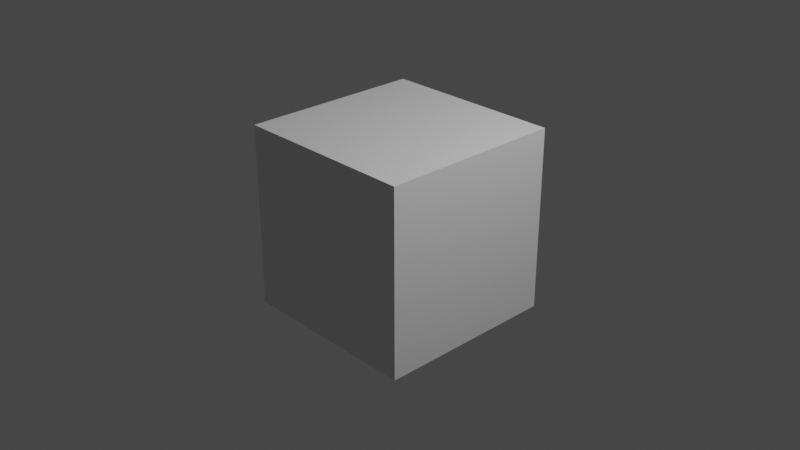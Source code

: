 # Source: utils.blend  (saved by Blender 3.0.33; exported with 4.5.12 LTS)
import bpy
from mathutils import Matrix  # noqa: F401  (used for matrix-valued properties, if any)

bpy.ops.wm.read_factory_settings(use_empty=True)
scene = bpy.context.scene
scene.name = 'Scene'

# ---- collections
col_collection = bpy.data.collections.new('Collection'); scene.collection.children.link(col_collection)

# ---- materials (node trees are filled in below, after node groups)
mat_material = bpy.data.materials.new('Material')
mat_material.alpha_threshold = 0.0
mat_material.use_transparent_shadow = False
mat_material.line_color = (0.0, 0.0, 0.0, 1.0)

# ---- node groups
ng_adjt_bound = bpy.data.node_groups.new('adjt_bound', 'GeometryNodeTree')
_s = ng_adjt_bound.interface.new_socket(name='Geometry', in_out='OUTPUT', socket_type='NodeSocketGeometry')
_s = ng_adjt_bound.interface.new_socket(name='Geometry', in_out='INPUT', socket_type='NodeSocketGeometry')
ng_adjt_bound.is_modifier = True
_N = ng_adjt_bound.nodes; _L = ng_adjt_bound.links
n0 = _N.new('NodeGroupInput'); n0.name = 'Group Input'; n0.location = (-340, 0)
n1 = _N.new('NodeGroupOutput'); n1.name = 'Group Output'; n1.location = (200, 0)
n2 = _N.new('GeometryNodeBoundBox'); n2.name = 'Bounding Box'; n2.location = (-42, 34)
n3 = _N.new('GeometryNodeRealizeInstances'); n3.name = 'Realize Instances'; n3.location = (0, 0)
_L.new(n3.outputs[0], n2.inputs[0])
_L.new(n2.outputs[0], n1.inputs[0])
_L.new(n0.outputs[0], n3.inputs[0])
n1.is_active_output = True
ng_adjt_to_radius = bpy.data.node_groups.new('adjt_to_radius', 'GeometryNodeTree')
_s = ng_adjt_to_radius.interface.new_socket(name='Vector', in_out='OUTPUT', socket_type='NodeSocketVector')
_s.min_value = 0.0
_s.max_value = 0.0
_s = ng_adjt_to_radius.interface.new_socket(name='Vector', in_out='INPUT', socket_type='NodeSocketVector')
_s.min_value = -1e+04
_s.max_value = 1e+04
_N = ng_adjt_to_radius.nodes; _L = ng_adjt_to_radius.links
n0 = _N.new('ShaderNodeMath'); n0.name = 'Math.009'; n0.location = (2, -70)
n0.hide = True
n0.operation = 'RADIANS'
n0.inputs[2].default_value = 0.0
n1 = _N.new('ShaderNodeMath'); n1.name = 'Math.016'; n1.location = (2, 70)
n1.hide = True
n1.operation = 'RADIANS'
n1.inputs[2].default_value = 0.0
n2 = _N.new('ShaderNodeMath'); n2.name = 'Math.017'; n2.location = (2, -4)
n2.hide = True
n2.operation = 'RADIANS'
n2.inputs[2].default_value = 0.0
n3 = _N.new('ShaderNodeSeparateXYZ'); n3.name = 'Separate XYZ'; n3.location = (-183, 41)
n4 = _N.new('ShaderNodeCombineXYZ'); n4.name = 'Combine XYZ.003'; n4.location = (183, 49)
n5 = _N.new('NodeGroupInput'); n5.name = 'Group Input'; n5.location = (-383, 0)
n6 = _N.new('NodeGroupOutput'); n6.name = 'Group Output'; n6.location = (373, 0)
_L.new(n4.outputs[0], n6.inputs[0])
_L.new(n5.outputs[0], n3.inputs[0])
_L.new(n3.outputs[0], n1.inputs[0])
_L.new(n3.outputs[1], n2.inputs[0])
_L.new(n3.outputs[2], n0.inputs[0])
_L.new(n1.outputs[0], n4.inputs[0])
_L.new(n2.outputs[0], n4.inputs[1])
_L.new(n0.outputs[0], n4.inputs[2])
n6.is_active_output = True
ng_adjt_get_size = bpy.data.node_groups.new('adjt_get_size', 'GeometryNodeTree')
_s = ng_adjt_get_size.interface.new_socket(name='Size', in_out='OUTPUT', socket_type='NodeSocketVector')
_s.min_value = 0.0
_s.max_value = 0.0
_s = ng_adjt_get_size.interface.new_socket(name='size x', in_out='OUTPUT', socket_type='NodeSocketFloat')
_s.min_value = 0.0
_s.max_value = 0.0
_s = ng_adjt_get_size.interface.new_socket(name='size y', in_out='OUTPUT', socket_type='NodeSocketFloat')
_s.min_value = 0.0
_s.max_value = 0.0
_s = ng_adjt_get_size.interface.new_socket(name='size z', in_out='OUTPUT', socket_type='NodeSocketFloat')
_s.min_value = 0.0
_s.max_value = 0.0
_s = ng_adjt_get_size.interface.new_socket(name='0.5 X', in_out='OUTPUT', socket_type='NodeSocketFloat')
_s.min_value = 0.0
_s.max_value = 0.0
_s = ng_adjt_get_size.interface.new_socket(name='0.5 Y', in_out='OUTPUT', socket_type='NodeSocketFloat')
_s.min_value = 0.0
_s.max_value = 0.0
_s = ng_adjt_get_size.interface.new_socket(name='0.5 Z', in_out='OUTPUT', socket_type='NodeSocketFloat')
_s.min_value = 0.0
_s.max_value = 0.0
_s = ng_adjt_get_size.interface.new_socket(name='Middle', in_out='OUTPUT', socket_type='NodeSocketVector')
_s.min_value = 0.0
_s.max_value = 0.0
_s = ng_adjt_get_size.interface.new_socket(name='Geometry', in_out='INPUT', socket_type='NodeSocketGeometry')
_N = ng_adjt_get_size.nodes; _L = ng_adjt_get_size.links
n0 = _N.new('ShaderNodeVectorMath'); n0.name = 'Vector Math.001'; n0.location = (150, -189)
n1 = _N.new('ShaderNodeVectorMath'); n1.name = 'Vector Math.002'; n1.location = (321, -191)
n1.operation = 'DIVIDE'
n1.inputs[1].default_value = (2.0, 2.0, 2.0)
n2 = _N.new('NodeGroupOutput'); n2.name = 'Group Output'; n2.location = (730, 44)
n3 = _N.new('ShaderNodeSeparateXYZ'); n3.name = 'Separate XYZ.003'; n3.location = (432, 8)
n4 = _N.new('ShaderNodeVectorMath'); n4.name = 'Vector Math'; n4.location = (42, 193)
n4.operation = 'SUBTRACT'
n5 = _N.new('ShaderNodeVectorMath'); n5.name = 'Vector Math.003'; n5.location = (252, 42)
n5.operation = 'DIVIDE'
n5.inputs[1].default_value = (2.0, 2.0, 2.0)
n6 = _N.new('GeometryNodeBoundBox'); n6.name = 'Bounding Box'; n6.location = (-181, 32)
n7 = _N.new('NodeGroupInput'); n7.name = 'Group Input'; n7.location = (-481, -33)
n8 = _N.new('NodeReroute'); n8.name = 'Reroute'; n8.location = (320, 75)
n8.width = 16
n8.socket_idname = 'NodeSocketVector'
n9 = _N.new('ShaderNodeSeparateXYZ'); n9.name = 'Separate XYZ.002'; n9.location = (423, 215)
n10 = _N.new('GeometryNodeRealizeInstances'); n10.name = 'Realize Instances'; n10.location = (0, 0)
_L.new(n8.outputs[0], n9.inputs[0])
_L.new(n9.outputs[0], n2.inputs[1])
_L.new(n9.outputs[2], n2.inputs[3])
_L.new(n6.outputs[1], n4.inputs[1])
_L.new(n10.outputs[0], n6.inputs[0])
_L.new(n8.outputs[0], n2.inputs[0])
_L.new(n9.outputs[1], n2.inputs[2])
_L.new(n6.outputs[1], n0.inputs[0])
_L.new(n6.outputs[2], n0.inputs[1])
_L.new(n0.outputs[0], n1.inputs[0])
_L.new(n1.outputs[0], n2.inputs[7])
_L.new(n6.outputs[2], n4.inputs[0])
_L.new(n4.outputs[0], n5.inputs[0])
_L.new(n5.outputs[0], n3.inputs[0])
_L.new(n3.outputs[0], n2.inputs[4])
_L.new(n3.outputs[1], n2.inputs[5])
_L.new(n3.outputs[2], n2.inputs[6])
_L.new(n4.outputs[0], n8.inputs[0])
_L.new(n7.outputs[0], n10.inputs[0])
n2.is_active_output = True
ng_adjt_center = bpy.data.node_groups.new('adjt_center', 'GeometryNodeTree')
_s = ng_adjt_center.interface.new_socket(name='Geometry', in_out='OUTPUT', socket_type='NodeSocketGeometry')
_s = ng_adjt_center.interface.new_socket(name='Geometry', in_out='INPUT', socket_type='NodeSocketGeometry')
ng_adjt_center.is_modifier = True
_N = ng_adjt_center.nodes; _L = ng_adjt_center.links
n0 = _N.new('GeometryNodeTransform'); n0.name = 'Transform.003'; n0.location = (348, 88)
n1 = _N.new('NodeGroupInput'); n1.name = 'Group Input'; n1.location = (-548, 0)
n2 = _N.new('NodeGroupOutput'); n2.name = 'Group Output'; n2.location = (538, 0)
n3 = _N.new('GeometryNodeBoundBox'); n3.name = 'Bounding Box'; n3.location = (-317, -78)
n4 = _N.new('ShaderNodeVectorMath'); n4.name = 'Vector Math.001'; n4.location = (119, -25)
n4.operation = 'MULTIPLY'
n4.inputs[1].default_value = (-1.0, -1.0, -1.0)
n5 = _N.new('GeometryNodeGroup'); n5.name = 'Group'; n5.location = (-96, 7)
n5.node_tree = ng_adjt_get_size
n6 = _N.new('GeometryNodeRealizeInstances'); n6.name = 'Realize Instances'; n6.location = (0, 0)
_L.new(n0.outputs[0], n2.inputs[0])
_L.new(n5.outputs[7], n4.inputs[0])
_L.new(n4.outputs[0], n0.inputs[1])
_L.new(n6.outputs[0], n3.inputs[0])
_L.new(n1.outputs[0], n0.inputs[0])
_L.new(n3.outputs[0], n5.inputs[0])
_L.new(n1.outputs[0], n6.inputs[0])
n2.is_active_output = True
ng_adjt_point_transform = bpy.data.node_groups.new('adjt_point_transform', 'GeometryNodeTree')
_s = ng_adjt_point_transform.interface.new_socket(name='Geometry', in_out='OUTPUT', socket_type='NodeSocketGeometry')
_s = ng_adjt_point_transform.interface.new_socket(name='Geometry', in_out='INPUT', socket_type='NodeSocketGeometry')
_s = ng_adjt_point_transform.interface.new_socket(name='X', in_out='INPUT', socket_type='NodeSocketFloat')
_s.min_value = -1e+04
_s.max_value = 1e+04
_s = ng_adjt_point_transform.interface.new_socket(name='Y', in_out='INPUT', socket_type='NodeSocketFloat')
_s.min_value = -1e+04
_s.max_value = 1e+04
_s = ng_adjt_point_transform.interface.new_socket(name='Z', in_out='INPUT', socket_type='NodeSocketFloat')
_s.min_value = -1e+04
_s.max_value = 1e+04
_s = ng_adjt_point_transform.interface.new_socket(name='Vector', in_out='INPUT', socket_type='NodeSocketVector')
_s.min_value = -1e+04
_s.max_value = 1e+04
ng_adjt_point_transform.is_modifier = True
_N = ng_adjt_point_transform.nodes; _L = ng_adjt_point_transform.links
n0 = _N.new('NodeGroupOutput'); n0.name = 'Group Output'; n0.location = (413, -2)
n1 = _N.new('NodeGroupInput'); n1.name = 'Group Input'; n1.location = (-383, -2)
n2 = _N.new('GeometryNodeSetPosition'); n2.name = 'Set Position'; n2.location = (40, 105)
n3 = _N.new('NodeUndefined'); n3.name = 'Point Rotate'; n3.location = (231, 1)
n3.inputs[1].default_value = ''
n3.inputs[2].default_value = (0.0, 0.0, 1.0)
n3.inputs[3].default_value = ''
n3.inputs[4].default_value = 0.0
n3.inputs[5].default_value = ''
n4 = _N.new('ShaderNodeCombineXYZ'); n4.name = 'Combine XYZ'; n4.location = (-153, -8)
n4.width = 135
_L.new(n1.outputs[1], n4.inputs[0])
_L.new(n1.outputs[2], n4.inputs[1])
_L.new(n1.outputs[3], n4.inputs[2])
_L.new(n3.outputs[0], n0.inputs[0])
_L.new(n1.outputs[4], n3.inputs[6])
_L.new(n2.outputs[0], n3.inputs[0])
_L.new(n4.outputs[0], n2.inputs[2])
_L.new(n1.outputs[0], n2.inputs[0])
n0.is_active_output = True
ng_display = bpy.data.node_groups.new('display', 'GeometryNodeTree')
_s = ng_display.interface.new_socket(name='Geometry', in_out='OUTPUT', socket_type='NodeSocketGeometry')
_s = ng_display.interface.new_socket(name='Geometry', in_out='INPUT', socket_type='NodeSocketGeometry')
ng_display.is_modifier = True
_N = ng_display.nodes; _L = ng_display.links
n0 = _N.new('NodeGroupInput'); n0.name = 'Group Input'; n0.location = (-340, 0)
n1 = _N.new('NodeGroupOutput'); n1.name = 'Group Output'; n1.location = (200, 0)
n2 = _N.new('GeometryNodeGroup'); n2.name = 'Group'; n2.location = (-151, -111)
n2.node_tree = ng_adjt_bound
n3 = _N.new('GeometryNodeGroup'); n3.name = 'Group.004'; n3.location = (48, -316)
n3.node_tree = ng_adjt_to_radius
n3.inputs[0].default_value = (0.0, 0.0, 0.0)
n4 = _N.new('GeometryNodeGroup'); n4.name = 'Group.001'; n4.location = (47, -107)
n4.node_tree = ng_adjt_center
n5 = _N.new('GeometryNodeGroup'); n5.name = 'Group.002'; n5.location = (266, -98)
n5.node_tree = ng_adjt_get_size
n6 = _N.new('GeometryNodeGroup'); n6.name = 'Group.003'; n6.location = (-138, -321)
n6.node_tree = ng_adjt_point_transform
n6.inputs[1].default_value = 0.0
n6.inputs[2].default_value = 0.0
n6.inputs[3].default_value = 0.0
n6.inputs[4].default_value = (0.0, 0.0, 0.0)
_L.new(n0.outputs[0], n1.inputs[0])
n1.is_active_output = True

# ---- material node trees
mat_material.use_nodes = True; mat_material.node_tree.nodes.clear()
_N = mat_material.node_tree.nodes; _L = mat_material.node_tree.links
n0 = _N.new('ShaderNodeOutputMaterial'); n0.name = 'Material Output'; n0.location = (300, 300)
n1 = _N.new('ShaderNodeBsdfPrincipled'); n1.name = 'Principled BSDF'; n1.location = (10, 300)
n1.distribution = 'GGX'
n1.subsurface_method = 'RANDOM_WALK_SKIN'
n1.inputs[2].default_value = 0.4
n1.inputs[3].default_value = 1.45
n1.inputs[27].default_value = (0.0, 0.0, 0.0, 1.0)
n1.inputs[28].default_value = 1.0
_L.new(n1.outputs[0], n0.inputs[0])
n0.is_active_output = True

# ---- world
world_world = bpy.data.worlds.new('World'); scene.world = world_world
world_world.use_nodes = True; world_world.node_tree.nodes.clear()
_N = world_world.node_tree.nodes; _L = world_world.node_tree.links
n0 = _N.new('ShaderNodeOutputWorld'); n0.name = 'World Output'; n0.location = (300, 300)
n1 = _N.new('ShaderNodeBackground'); n1.name = 'Background'; n1.location = (10, 300)
n1.inputs[0].default_value = (0.05088, 0.05088, 0.05088, 1.0)
_L.new(n1.outputs[0], n0.inputs[0])
n0.is_active_output = True
world_world.color = (0.05088, 0.05088, 0.05088)
world_world.use_sun_shadow = False
world_world.sun_shadow_jitter_overblur = 0.0

# ---- cameras
cam_camera = bpy.data.cameras.new('Camera')
cam_camera.clip_end = 100.0
cam_camera.ortho_scale = 7.314

# ---- lights
light_light = bpy.data.lights.new('Light', 'POINT')
light_light.transmission_factor = 0.0
light_light.energy = 1000.0
light_light.shadow_soft_size = 0.1
light_light.shadow_maximum_resolution = 0.006
light_light.use_absolute_resolution = True

# ---- meshes
me_cube = bpy.data.meshes.new('Cube')
me_cube.from_pydata([(1.0, 1.0, 1.0), (1.0, 1.0, -1.0), (1.0, -1.0, 1.0), (1.0, -1.0, -1.0), (-1.0, 1.0, 1.0), (-1.0, 1.0, -1.0), (-1.0, -1.0, 1.0), (-1.0, -1.0, -1.0)], [], [(0, 4, 6, 2), (3, 2, 6, 7), (7, 6, 4, 5), (5, 1, 3, 7), (1, 0, 2, 3), (5, 4, 0, 1)])
_uv = me_cube.uv_layers.new(name='UVMap')
_uv.uv.foreach_set('vector', [0.625, 0.5, 0.875, 0.5, 0.875, 0.75, 0.625, 0.75, 0.375, 0.75, 0.625, 0.75, 0.625, 1.0, 0.375, 1.0, 0.375, 0.0, 0.625, 0.0, 0.625, 0.25, 0.375, 0.25, 0.125, 0.5, 0.375, 0.5, 0.375, 0.75, 0.125, 0.75, 0.375, 0.5, 0.625, 0.5, 0.625, 0.75, 0.375, 0.75, 0.375, 0.25, 0.625, 0.25, 0.625, 0.5, 0.375, 0.5])
me_cube.materials.append(mat_material)
me_cube.use_remesh_preserve_volume = False
me_cube.use_remesh_preserve_attributes = False
me_cube.use_mirror_vertex_groups = False
me_cube.update()

# ---- objects
ob_cube = bpy.data.objects.new('Cube', me_cube)
ob_light = bpy.data.objects.new('Light', light_light)
ob_camera = bpy.data.objects.new('Camera', cam_camera)

# ---- transforms, parenting, visibility, modifiers, constraints
ob_cube.location = (0.0, 0.0, 0.0)
ob_cube.lock_rotations_4d = False
ob_cube.empty_display_type = 'ARROWS'
ob_cube.lineart.crease_threshold = 0.0
_m = ob_cube.modifiers.new('GeometryNodes', 'NODES')
_m.node_group = ng_display
ob_light.location = (4.076, 1.005, 5.904)
ob_light.rotation_euler = (0.6503, 0.05522, 1.866)
ob_light.lock_rotations_4d = False
ob_light.empty_display_type = 'ARROWS'
ob_light.color = (0.0, 0.0, 0.0, 0.0)
ob_light.lineart.crease_threshold = 0.0
ob_camera.location = (7.359, -6.926, 4.958)
ob_camera.rotation_euler = (1.109, 0.0, 0.8149)
ob_camera.lock_rotations_4d = False
ob_camera.empty_display_type = 'ARROWS'
ob_camera.color = (0.0, 0.0, 0.0, 0.0)
ob_camera.display_type = 'WIRE'
ob_camera.lineart.crease_threshold = 0.0

# ---- collection membership
col_collection.objects.link(ob_cube)
col_collection.objects.link(ob_light)
col_collection.objects.link(ob_camera)

# ---- scene / render settings (as saved in the file)
scene.camera = ob_camera
scene.frame_start = 1; scene.frame_end = 250; scene.frame_set(1)
scene.render.engine = 'BLENDER_EEVEE_NEXT'
scene.cycles.use_denoising = False
scene.cycles.samples = 128
scene.cycles.sampling_pattern = 'TABULATED_SOBOL'
scene.cycles.use_adaptive_sampling = False
scene.cycles.use_light_tree = False
scene.view_settings.view_transform = 'Filmic'
bpy.context.view_layer.update()
